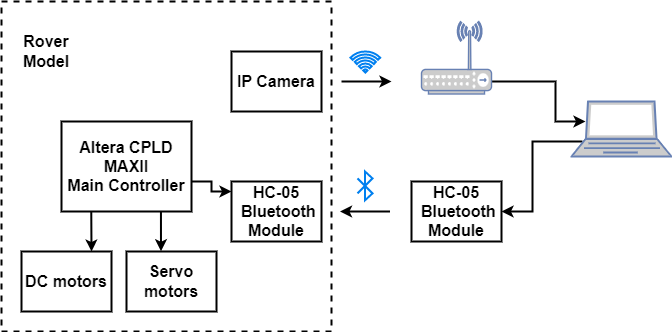

The diagram above was exported from draw.io. Its source (the exported page's mxGraphModel, read from the mxfile embedded in the PNG):
<mxGraphModel dx="1434" dy="764" grid="1" gridSize="10" guides="1" tooltips="1" connect="1" arrows="1" fold="1" page="1" pageScale="1" pageWidth="827" pageHeight="1169" math="0" shadow="0">
  <root>
    <mxCell id="0" />
    <mxCell id="1" parent="0" />
    <mxCell id="FZ5T7w5BPEGGmTHgByoN-1" value="&lt;font style=&quot;font-size: 16px;&quot;&gt;&lt;b&gt;Altera CPLD &lt;br&gt;MAXII&lt;br&gt;Main Controller&lt;/b&gt;&lt;br&gt;&lt;/font&gt;" style="rounded=0;whiteSpace=wrap;html=1;gradientColor=none;strokeColor=default;fillColor=none;strokeWidth=2;" parent="1" vertex="1">
      <mxGeometry x="110" y="200" width="130" height="90" as="geometry" />
    </mxCell>
    <mxCell id="FZ5T7w5BPEGGmTHgByoN-8" value="&lt;font style=&quot;font-size: 16px;&quot;&gt;&lt;b&gt;DC motors&lt;/b&gt;&lt;br&gt;&lt;/font&gt;" style="rounded=0;whiteSpace=wrap;html=1;gradientColor=none;strokeColor=default;fillColor=none;strokeWidth=2;" parent="1" vertex="1">
      <mxGeometry x="70" y="330" width="90" height="60" as="geometry" />
    </mxCell>
    <mxCell id="FZ5T7w5BPEGGmTHgByoN-9" value="&lt;font style=&quot;font-size: 16px;&quot;&gt;&lt;b&gt;Servo motors&lt;/b&gt;&lt;br&gt;&lt;/font&gt;" style="rounded=0;whiteSpace=wrap;html=1;gradientColor=none;strokeColor=default;fillColor=none;strokeWidth=2;" parent="1" vertex="1">
      <mxGeometry x="175" y="330" width="90" height="60" as="geometry" />
    </mxCell>
    <mxCell id="FZ5T7w5BPEGGmTHgByoN-10" value="&lt;font style=&quot;&quot;&gt;&lt;b&gt;&lt;span style=&quot;font-size: 16px;&quot;&gt;HC-05&lt;br&gt;&lt;/span&gt;&lt;span style=&quot;font-size: 16px;&quot;&gt;&amp;nbsp;Bluetooth Module&lt;/span&gt;&lt;/b&gt;&lt;br&gt;&lt;/font&gt;" style="rounded=0;whiteSpace=wrap;html=1;gradientColor=none;strokeColor=default;fillColor=none;strokeWidth=2;" parent="1" vertex="1">
      <mxGeometry x="280" y="260" width="90" height="60" as="geometry" />
    </mxCell>
    <mxCell id="FZ5T7w5BPEGGmTHgByoN-11" value="&lt;font style=&quot;&quot;&gt;&lt;b&gt;&lt;span style=&quot;font-size: 16px;&quot;&gt;HC-05&lt;br&gt;&lt;/span&gt;&lt;span style=&quot;font-size: 16px;&quot;&gt;&amp;nbsp;Bluetooth Module&lt;/span&gt;&lt;/b&gt;&lt;br&gt;&lt;/font&gt;" style="rounded=0;whiteSpace=wrap;html=1;gradientColor=none;strokeColor=default;fillColor=none;strokeWidth=2;" parent="1" vertex="1">
      <mxGeometry x="460" y="260" width="90" height="60" as="geometry" />
    </mxCell>
    <mxCell id="FZ5T7w5BPEGGmTHgByoN-13" value="&lt;font style=&quot;&quot;&gt;&lt;span style=&quot;font-size: 16px;&quot;&gt;&lt;b&gt;Rover Model&lt;/b&gt;&lt;/span&gt;&lt;br&gt;&lt;/font&gt;" style="rounded=0;whiteSpace=wrap;html=1;gradientColor=none;strokeColor=none;fillColor=none;strokeWidth=2;" parent="1" vertex="1">
      <mxGeometry x="50" y="100" width="90" height="60" as="geometry" />
    </mxCell>
    <mxCell id="FZ5T7w5BPEGGmTHgByoN-18" value="&lt;font style=&quot;&quot;&gt;&lt;span style=&quot;font-size: 16px;&quot;&gt;&lt;b&gt;IP Camera&lt;/b&gt;&lt;/span&gt;&lt;br&gt;&lt;/font&gt;" style="rounded=0;whiteSpace=wrap;html=1;gradientColor=none;strokeColor=default;fillColor=none;strokeWidth=2;" parent="1" vertex="1">
      <mxGeometry x="280" y="130" width="90" height="60" as="geometry" />
    </mxCell>
    <mxCell id="FZ5T7w5BPEGGmTHgByoN-19" value="" style="endArrow=classic;html=1;rounded=0;fontSize=16;strokeWidth=2;" parent="1" edge="1">
      <mxGeometry width="50" height="50" relative="1" as="geometry">
        <mxPoint x="540" y="160" as="sourcePoint" />
        <mxPoint x="634" y="200" as="targetPoint" />
        <Array as="points">
          <mxPoint x="604" y="160" />
          <mxPoint x="604" y="200" />
        </Array>
      </mxGeometry>
    </mxCell>
    <mxCell id="FZ5T7w5BPEGGmTHgByoN-20" value="" style="endArrow=classic;html=1;rounded=0;fontSize=16;entryX=1;entryY=0.5;entryDx=0;entryDy=0;strokeWidth=2;" parent="1" target="FZ5T7w5BPEGGmTHgByoN-11" edge="1">
      <mxGeometry width="50" height="50" relative="1" as="geometry">
        <mxPoint x="631" y="220" as="sourcePoint" />
        <mxPoint x="552" y="290" as="targetPoint" />
        <Array as="points">
          <mxPoint x="581" y="220" />
          <mxPoint x="581" y="290" />
        </Array>
      </mxGeometry>
    </mxCell>
    <mxCell id="FZ5T7w5BPEGGmTHgByoN-23" value="" style="endArrow=classic;html=1;rounded=0;fontSize=16;strokeWidth=2;" parent="1" edge="1">
      <mxGeometry width="50" height="50" relative="1" as="geometry">
        <mxPoint x="240" y="260" as="sourcePoint" />
        <mxPoint x="280" y="270" as="targetPoint" />
        <Array as="points">
          <mxPoint x="260" y="260" />
          <mxPoint x="260" y="270" />
        </Array>
      </mxGeometry>
    </mxCell>
    <mxCell id="FZ5T7w5BPEGGmTHgByoN-24" value="" style="endArrow=classic;html=1;rounded=0;fontSize=16;entryX=0.383;entryY=-0.004;entryDx=0;entryDy=0;entryPerimeter=0;exitX=0.765;exitY=1.003;exitDx=0;exitDy=0;exitPerimeter=0;strokeWidth=2;" parent="1" source="FZ5T7w5BPEGGmTHgByoN-1" target="FZ5T7w5BPEGGmTHgByoN-9" edge="1">
      <mxGeometry width="50" height="50" relative="1" as="geometry">
        <mxPoint x="230" y="320" as="sourcePoint" />
        <mxPoint x="280" y="270" as="targetPoint" />
      </mxGeometry>
    </mxCell>
    <mxCell id="FZ5T7w5BPEGGmTHgByoN-25" value="" style="endArrow=none;html=1;rounded=0;fontSize=16;entryX=0.229;entryY=1.006;entryDx=0;entryDy=0;entryPerimeter=0;startArrow=classic;startFill=1;endFill=0;strokeWidth=2;" parent="1" target="FZ5T7w5BPEGGmTHgByoN-1" edge="1">
      <mxGeometry width="50" height="50" relative="1" as="geometry">
        <mxPoint x="140" y="330" as="sourcePoint" />
        <mxPoint x="190" y="280" as="targetPoint" />
      </mxGeometry>
    </mxCell>
    <mxCell id="FZ5T7w5BPEGGmTHgByoN-26" value="" style="endArrow=classic;html=1;rounded=0;fontSize=16;strokeWidth=2;" parent="1" edge="1">
      <mxGeometry width="50" height="50" relative="1" as="geometry">
        <mxPoint x="390" y="160" as="sourcePoint" />
        <mxPoint x="440" y="160" as="targetPoint" />
      </mxGeometry>
    </mxCell>
    <mxCell id="FZ5T7w5BPEGGmTHgByoN-27" value="" style="html=1;verticalLabelPosition=bottom;align=center;labelBackgroundColor=#ffffff;verticalAlign=top;strokeWidth=2;strokeColor=#0080F0;shadow=0;shape=mxgraph.ios7.icons.bluetooth;pointerEvents=1;fontSize=16;fillColor=none;gradientColor=none;" parent="1" vertex="1">
      <mxGeometry x="406" y="250" width="15" height="28.799999999999997" as="geometry" />
    </mxCell>
    <mxCell id="FZ5T7w5BPEGGmTHgByoN-28" value="" style="endArrow=none;html=1;rounded=0;fontSize=16;startArrow=classic;startFill=1;endFill=0;strokeWidth=2;" parent="1" edge="1">
      <mxGeometry width="50" height="50" relative="1" as="geometry">
        <mxPoint x="388.5" y="290" as="sourcePoint" />
        <mxPoint x="438.5" y="290" as="targetPoint" />
      </mxGeometry>
    </mxCell>
    <mxCell id="FZ5T7w5BPEGGmTHgByoN-29" value="" style="html=1;verticalLabelPosition=bottom;align=center;labelBackgroundColor=#ffffff;verticalAlign=top;strokeWidth=2;strokeColor=#0080F0;shadow=0;shape=mxgraph.ios7.icons.wifi;pointerEvents=1;fontSize=16;fillColor=none;gradientColor=none;" parent="1" vertex="1">
      <mxGeometry x="399" y="130" width="29.7" height="21" as="geometry" />
    </mxCell>
    <mxCell id="FZ5T7w5BPEGGmTHgByoN-36" value="" style="rounded=0;whiteSpace=wrap;html=1;strokeColor=default;fontSize=16;fillColor=none;gradientColor=none;strokeWidth=2;dashed=1;" parent="1" vertex="1">
      <mxGeometry x="50" y="80" width="330" height="330" as="geometry" />
    </mxCell>
    <mxCell id="FZ5T7w5BPEGGmTHgByoN-34" value="" style="fontColor=#0066CC;verticalAlign=top;verticalLabelPosition=bottom;labelPosition=center;align=center;html=1;outlineConnect=0;fillColor=#CCCCCC;strokeColor=#6881B3;gradientColor=none;gradientDirection=north;strokeWidth=2;shape=mxgraph.networks.wireless_hub;fontSize=16;" parent="1" vertex="1">
      <mxGeometry x="470" y="100" width="70" height="72.5" as="geometry" />
    </mxCell>
    <mxCell id="FZ5T7w5BPEGGmTHgByoN-35" value="" style="fontColor=#0066CC;verticalAlign=top;verticalLabelPosition=bottom;labelPosition=center;align=center;html=1;outlineConnect=0;fillColor=#CCCCCC;strokeColor=#6881B3;gradientColor=none;gradientDirection=north;strokeWidth=2;shape=mxgraph.networks.laptop;fontSize=16;" parent="1" vertex="1">
      <mxGeometry x="620" y="180" width="100" height="55" as="geometry" />
    </mxCell>
  </root>
</mxGraphModel>